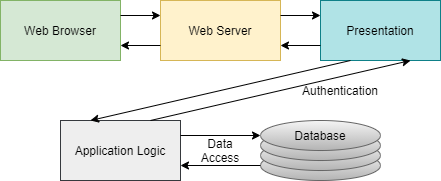

The diagram above was exported from draw.io. Its source (the exported page's mxGraphModel, read from the mxfile embedded in the PNG):
<mxGraphModel dx="813" dy="456" grid="1" gridSize="10" guides="1" tooltips="1" connect="1" arrows="1" fold="1" page="1" pageScale="1" pageWidth="850" pageHeight="1100" math="0" shadow="0">
  <root>
    <mxCell id="0" />
    <mxCell id="1" parent="0" />
    <mxCell id="_Sl4zIDIg-o3N5z-Q8H1-1" value="Web Browser" style="rounded=0;whiteSpace=wrap;html=1;fillColor=#d5e8d4;strokeColor=#82b366;" vertex="1" parent="1">
      <mxGeometry x="120" y="240" width="120" height="60" as="geometry" />
    </mxCell>
    <mxCell id="_Sl4zIDIg-o3N5z-Q8H1-2" value="Web Server" style="rounded=0;whiteSpace=wrap;html=1;fillColor=#fff2cc;strokeColor=#d6b656;" vertex="1" parent="1">
      <mxGeometry x="280" y="240" width="120" height="60" as="geometry" />
    </mxCell>
    <mxCell id="_Sl4zIDIg-o3N5z-Q8H1-3" value="Application Logic" style="rounded=0;whiteSpace=wrap;html=1;fillColor=#eeeeee;strokeColor=#36393d;" vertex="1" parent="1">
      <mxGeometry x="180" y="360" width="120" height="60" as="geometry" />
    </mxCell>
    <mxCell id="_Sl4zIDIg-o3N5z-Q8H1-4" value="" style="ellipse;whiteSpace=wrap;html=1;gradientColor=#b3b3b3;fillColor=#f5f5f5;strokeColor=#666666;" vertex="1" parent="1">
      <mxGeometry x="380" y="390" width="120" height="30" as="geometry" />
    </mxCell>
    <mxCell id="_Sl4zIDIg-o3N5z-Q8H1-5" value="" style="ellipse;whiteSpace=wrap;html=1;gradientColor=#b3b3b3;fillColor=#f5f5f5;strokeColor=#666666;" vertex="1" parent="1">
      <mxGeometry x="380" y="380" width="120" height="30" as="geometry" />
    </mxCell>
    <mxCell id="_Sl4zIDIg-o3N5z-Q8H1-6" value="" style="ellipse;whiteSpace=wrap;html=1;gradientColor=#b3b3b3;fillColor=#f5f5f5;strokeColor=#666666;" vertex="1" parent="1">
      <mxGeometry x="380" y="370" width="120" height="30" as="geometry" />
    </mxCell>
    <mxCell id="_Sl4zIDIg-o3N5z-Q8H1-7" value="Database" style="ellipse;whiteSpace=wrap;html=1;gradientColor=#b3b3b3;fillColor=#f5f5f5;strokeColor=#666666;" vertex="1" parent="1">
      <mxGeometry x="380" y="360" width="120" height="30" as="geometry" />
    </mxCell>
    <mxCell id="_Sl4zIDIg-o3N5z-Q8H1-8" value="" style="endArrow=classic;html=1;entryX=0;entryY=0.25;entryDx=0;entryDy=0;exitX=1;exitY=0.25;exitDx=0;exitDy=0;" edge="1" parent="1" source="_Sl4zIDIg-o3N5z-Q8H1-1" target="_Sl4zIDIg-o3N5z-Q8H1-2">
      <mxGeometry width="50" height="50" relative="1" as="geometry">
        <mxPoint x="200" y="260" as="sourcePoint" />
        <mxPoint x="250" y="210" as="targetPoint" />
      </mxGeometry>
    </mxCell>
    <mxCell id="_Sl4zIDIg-o3N5z-Q8H1-9" value="" style="endArrow=classic;html=1;entryX=1;entryY=0.75;entryDx=0;entryDy=0;exitX=0;exitY=0.75;exitDx=0;exitDy=0;" edge="1" parent="1" source="_Sl4zIDIg-o3N5z-Q8H1-2" target="_Sl4zIDIg-o3N5z-Q8H1-1">
      <mxGeometry width="50" height="50" relative="1" as="geometry">
        <mxPoint x="190" y="350" as="sourcePoint" />
        <mxPoint x="240" y="300" as="targetPoint" />
      </mxGeometry>
    </mxCell>
    <mxCell id="_Sl4zIDIg-o3N5z-Q8H1-12" value="" style="endArrow=classic;html=1;exitX=1;exitY=0.25;exitDx=0;exitDy=0;" edge="1" parent="1" source="_Sl4zIDIg-o3N5z-Q8H1-3" target="_Sl4zIDIg-o3N5z-Q8H1-7">
      <mxGeometry width="50" height="50" relative="1" as="geometry">
        <mxPoint x="300" y="350" as="sourcePoint" />
        <mxPoint x="350" y="300" as="targetPoint" />
      </mxGeometry>
    </mxCell>
    <mxCell id="_Sl4zIDIg-o3N5z-Q8H1-13" value="" style="endArrow=classic;html=1;exitX=0;exitY=0.5;exitDx=0;exitDy=0;entryX=1;entryY=0.75;entryDx=0;entryDy=0;" edge="1" parent="1" source="_Sl4zIDIg-o3N5z-Q8H1-4" target="_Sl4zIDIg-o3N5z-Q8H1-3">
      <mxGeometry width="50" height="50" relative="1" as="geometry">
        <mxPoint x="280" y="490" as="sourcePoint" />
        <mxPoint x="330" y="440" as="targetPoint" />
      </mxGeometry>
    </mxCell>
    <mxCell id="_Sl4zIDIg-o3N5z-Q8H1-15" value="Data Access" style="text;html=1;strokeColor=none;fillColor=none;align=center;verticalAlign=middle;whiteSpace=wrap;rounded=0;" vertex="1" parent="1">
      <mxGeometry x="320" y="380" width="40" height="20" as="geometry" />
    </mxCell>
    <mxCell id="_Sl4zIDIg-o3N5z-Q8H1-16" value="Presentation" style="rounded=0;whiteSpace=wrap;html=1;fillColor=#b0e3e6;strokeColor=#0e8088;" vertex="1" parent="1">
      <mxGeometry x="440" y="240" width="120" height="60" as="geometry" />
    </mxCell>
    <mxCell id="_Sl4zIDIg-o3N5z-Q8H1-17" value="" style="endArrow=classic;html=1;exitX=1;exitY=0.25;exitDx=0;exitDy=0;entryX=0;entryY=0.25;entryDx=0;entryDy=0;" edge="1" parent="1" source="_Sl4zIDIg-o3N5z-Q8H1-2" target="_Sl4zIDIg-o3N5z-Q8H1-16">
      <mxGeometry width="50" height="50" relative="1" as="geometry">
        <mxPoint x="380" y="340" as="sourcePoint" />
        <mxPoint x="430" y="290" as="targetPoint" />
      </mxGeometry>
    </mxCell>
    <mxCell id="_Sl4zIDIg-o3N5z-Q8H1-18" value="" style="endArrow=classic;html=1;exitX=0;exitY=0.75;exitDx=0;exitDy=0;entryX=1;entryY=0.75;entryDx=0;entryDy=0;" edge="1" parent="1" source="_Sl4zIDIg-o3N5z-Q8H1-16" target="_Sl4zIDIg-o3N5z-Q8H1-2">
      <mxGeometry width="50" height="50" relative="1" as="geometry">
        <mxPoint x="380" y="340" as="sourcePoint" />
        <mxPoint x="430" y="290" as="targetPoint" />
      </mxGeometry>
    </mxCell>
    <mxCell id="_Sl4zIDIg-o3N5z-Q8H1-19" value="" style="endArrow=classic;html=1;exitX=0.25;exitY=1;exitDx=0;exitDy=0;entryX=0.25;entryY=0;entryDx=0;entryDy=0;" edge="1" parent="1" source="_Sl4zIDIg-o3N5z-Q8H1-16" target="_Sl4zIDIg-o3N5z-Q8H1-3">
      <mxGeometry width="50" height="50" relative="1" as="geometry">
        <mxPoint x="320" y="490" as="sourcePoint" />
        <mxPoint x="370" y="440" as="targetPoint" />
      </mxGeometry>
    </mxCell>
    <mxCell id="_Sl4zIDIg-o3N5z-Q8H1-20" value="" style="endArrow=classic;html=1;entryX=0.75;entryY=1;entryDx=0;entryDy=0;exitX=0.75;exitY=0;exitDx=0;exitDy=0;" edge="1" parent="1" source="_Sl4zIDIg-o3N5z-Q8H1-3" target="_Sl4zIDIg-o3N5z-Q8H1-16">
      <mxGeometry width="50" height="50" relative="1" as="geometry">
        <mxPoint x="380" y="340" as="sourcePoint" />
        <mxPoint x="430" y="290" as="targetPoint" />
      </mxGeometry>
    </mxCell>
    <mxCell id="_Sl4zIDIg-o3N5z-Q8H1-21" value="Authentication" style="text;html=1;strokeColor=none;fillColor=none;align=center;verticalAlign=middle;whiteSpace=wrap;rounded=0;" vertex="1" parent="1">
      <mxGeometry x="440" y="320" width="40" height="20" as="geometry" />
    </mxCell>
  </root>
</mxGraphModel>